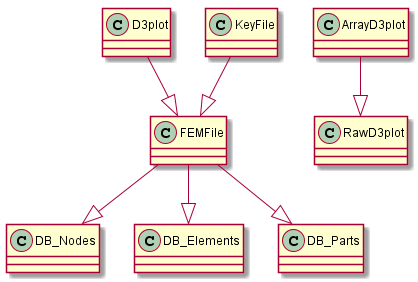

The diagram above was rendered by PlantUML. Its source (embedded in the PNG):
@startuml

FEMFile --|> DB_Nodes
FEMFile --|> DB_Elements
FEMFile --|> DB_Parts
D3plot  --|> FEMFile
KeyFile --|> FEMFile
ArrayD3plot --|> RawD3plot
@endum